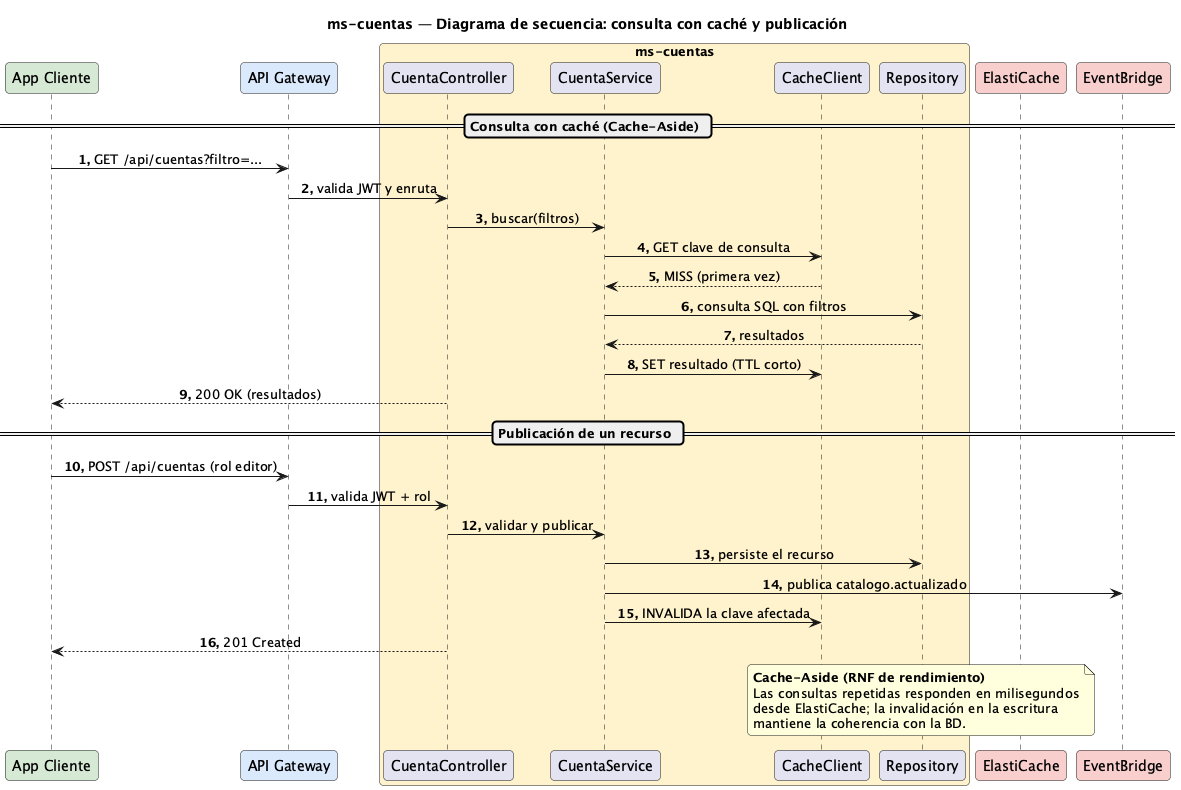

The diagram above was rendered by PlantUML. Its source (embedded in the PNG):
@startuml Secuencia-Cuenta
title ms-cuentas — Diagrama de secuencia: consulta con caché y publicación

skinparam responseMessageBelowArrow true
skinparam maxMessageSize 320
skinparam sequenceMessageAlignment center
skinparam roundCorner 8
autonumber "<b>0."

participant "App Cliente" as app #D5E8D4
participant "API Gateway" as gw #DAE8FC
box "ms-cuentas" #FFF2CC
  participant "CuentaController" as rest
  participant "CuentaService" as svc
  participant "CacheClient" as cache
  participant "Repository" as repo
end box
participant "ElastiCache" as rds #F8CECC
participant "EventBridge" as ev #F8CECC

== Consulta con caché (Cache-Aside) ==
app -> gw : GET /api/cuentas?filtro=...
gw -> rest : valida JWT y enruta
rest -> svc : buscar(filtros)
svc -> cache : GET clave de consulta
cache --> svc : MISS (primera vez)
svc -> repo : consulta SQL con filtros
repo --> svc : resultados
svc -> cache : SET resultado (TTL corto)
rest --> app : 200 OK (resultados)

== Publicación de un recurso ==
app -> gw : POST /api/cuentas (rol editor)
gw -> rest : valida JWT + rol
rest -> svc : validar y publicar
svc -> repo : persiste el recurso
svc -> ev : publica catalogo.actualizado
svc -> cache : INVALIDA la clave afectada
rest --> app : 201 Created
note over cache, rds
  <b>Cache-Aside (RNF de rendimiento)</b>
  Las consultas repetidas responden en milisegundos
  desde ElastiCache; la invalidación en la escritura
  mantiene la coherencia con la BD.
end note

@enduml